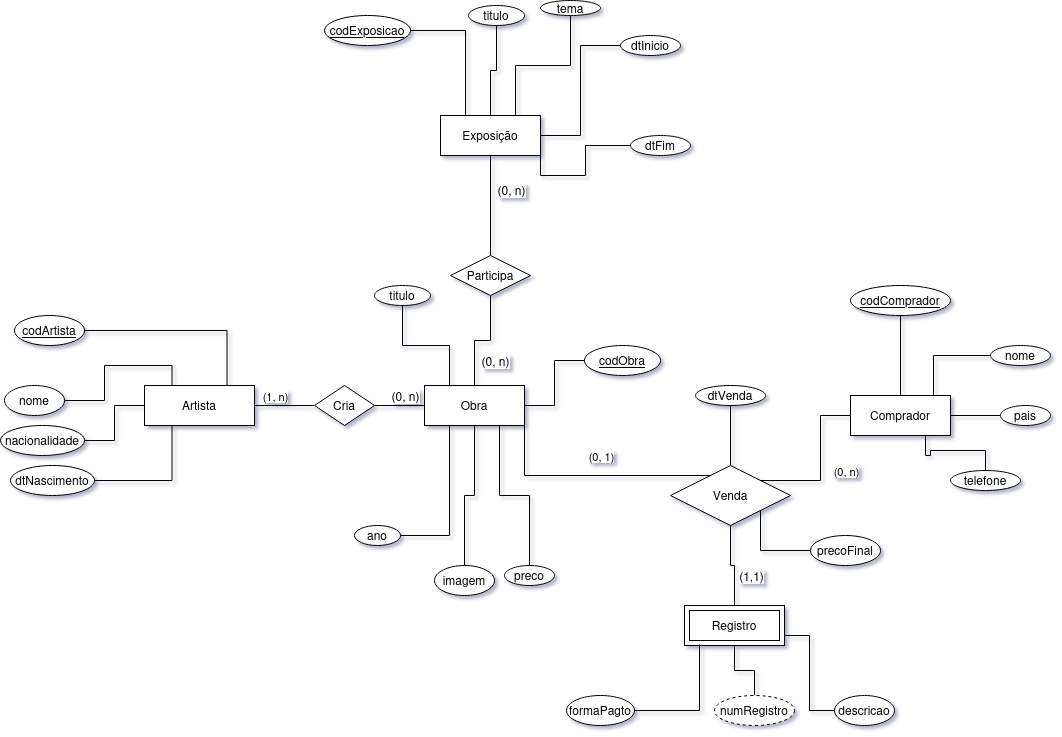

The diagram above was exported from draw.io. Its source (the exported page's mxGraphModel, read from the mxfile embedded in the PNG):
<mxGraphModel dx="2046" dy="1160" grid="1" gridSize="10" guides="1" tooltips="1" connect="1" arrows="1" fold="1" page="1" pageScale="1" pageWidth="827" pageHeight="1169" math="0" shadow="0">
  <root>
    <mxCell id="0" />
    <mxCell id="1" parent="0" />
    <mxCell id="J6WaC_XKDuBhxLkt-BpC-3" parent="1" style="whiteSpace=wrap;html=1;align=center;" value="Artista" vertex="1">
      <mxGeometry height="40" width="110" x="214" y="590" as="geometry" />
    </mxCell>
    <mxCell id="J6WaC_XKDuBhxLkt-BpC-6" edge="1" parent="1" source="J6WaC_XKDuBhxLkt-BpC-5" style="edgeStyle=orthogonalEdgeStyle;rounded=0;orthogonalLoop=1;jettySize=auto;html=1;entryX=0.25;entryY=1;entryDx=0;entryDy=0;endArrow=none;endFill=0;" target="J6WaC_XKDuBhxLkt-BpC-3">
      <mxGeometry relative="1" as="geometry" />
    </mxCell>
    <mxCell id="J6WaC_XKDuBhxLkt-BpC-5" parent="1" style="ellipse;whiteSpace=wrap;html=1;align=center;" value="dtNascimento" vertex="1">
      <mxGeometry height="30" width="84" x="80" y="670" as="geometry" />
    </mxCell>
    <mxCell id="J6WaC_XKDuBhxLkt-BpC-8" edge="1" parent="1" source="J6WaC_XKDuBhxLkt-BpC-7" style="edgeStyle=orthogonalEdgeStyle;rounded=0;orthogonalLoop=1;jettySize=auto;html=1;entryX=0;entryY=0.5;entryDx=0;entryDy=0;endArrow=none;endFill=0;" target="J6WaC_XKDuBhxLkt-BpC-3">
      <mxGeometry relative="1" as="geometry" />
    </mxCell>
    <mxCell id="J6WaC_XKDuBhxLkt-BpC-7" parent="1" style="ellipse;whiteSpace=wrap;html=1;align=center;" value="nacionalidade" vertex="1">
      <mxGeometry height="30" width="84" x="70" y="630" as="geometry" />
    </mxCell>
    <mxCell id="J6WaC_XKDuBhxLkt-BpC-10" edge="1" parent="1" source="J6WaC_XKDuBhxLkt-BpC-9" style="edgeStyle=orthogonalEdgeStyle;rounded=0;orthogonalLoop=1;jettySize=auto;html=1;entryX=0.25;entryY=0;entryDx=0;entryDy=0;endArrow=none;endFill=0;" target="J6WaC_XKDuBhxLkt-BpC-3">
      <mxGeometry relative="1" as="geometry" />
    </mxCell>
    <mxCell id="J6WaC_XKDuBhxLkt-BpC-9" parent="1" style="ellipse;whiteSpace=wrap;html=1;align=center;" value="nome" vertex="1">
      <mxGeometry height="30" width="60" x="74" y="590" as="geometry" />
    </mxCell>
    <mxCell id="J6WaC_XKDuBhxLkt-BpC-13" edge="1" parent="1" source="J6WaC_XKDuBhxLkt-BpC-12" style="edgeStyle=orthogonalEdgeStyle;rounded=0;orthogonalLoop=1;jettySize=auto;html=1;entryX=0.75;entryY=0;entryDx=0;entryDy=0;endArrow=none;endFill=0;" target="J6WaC_XKDuBhxLkt-BpC-3">
      <mxGeometry relative="1" as="geometry" />
    </mxCell>
    <mxCell id="J6WaC_XKDuBhxLkt-BpC-12" parent="1" style="ellipse;whiteSpace=wrap;html=1;align=center;fontStyle=4;" value="codArtista" vertex="1">
      <mxGeometry height="30" width="70" x="84" y="520" as="geometry" />
    </mxCell>
    <mxCell id="J6WaC_XKDuBhxLkt-BpC-14" parent="1" style="whiteSpace=wrap;html=1;align=center;" value="Obra" vertex="1">
      <mxGeometry height="40" width="100" x="494" y="590" as="geometry" />
    </mxCell>
    <mxCell id="J6WaC_XKDuBhxLkt-BpC-16" edge="1" parent="1" source="J6WaC_XKDuBhxLkt-BpC-15" style="edgeStyle=orthogonalEdgeStyle;rounded=0;orthogonalLoop=1;jettySize=auto;html=1;entryX=0.25;entryY=0;entryDx=0;entryDy=0;endArrow=none;endFill=0;" target="J6WaC_XKDuBhxLkt-BpC-14">
      <mxGeometry relative="1" as="geometry" />
    </mxCell>
    <mxCell id="J6WaC_XKDuBhxLkt-BpC-15" parent="1" style="ellipse;whiteSpace=wrap;html=1;align=center;" value="titulo" vertex="1">
      <mxGeometry height="20" width="56" x="444" y="490" as="geometry" />
    </mxCell>
    <mxCell id="J6WaC_XKDuBhxLkt-BpC-18" edge="1" parent="1" source="J6WaC_XKDuBhxLkt-BpC-17" style="edgeStyle=orthogonalEdgeStyle;rounded=0;orthogonalLoop=1;jettySize=auto;html=1;entryX=0.25;entryY=1;entryDx=0;entryDy=0;endArrow=none;endFill=0;" target="J6WaC_XKDuBhxLkt-BpC-14">
      <mxGeometry relative="1" as="geometry" />
    </mxCell>
    <mxCell id="J6WaC_XKDuBhxLkt-BpC-17" parent="1" style="ellipse;whiteSpace=wrap;html=1;align=center;" value="ano" vertex="1">
      <mxGeometry height="20" width="46" x="424" y="730" as="geometry" />
    </mxCell>
    <mxCell id="J6WaC_XKDuBhxLkt-BpC-22" edge="1" parent="1" source="J6WaC_XKDuBhxLkt-BpC-19" style="edgeStyle=orthogonalEdgeStyle;rounded=0;orthogonalLoop=1;jettySize=auto;html=1;entryX=0.75;entryY=1;entryDx=0;entryDy=0;endArrow=none;endFill=0;" target="J6WaC_XKDuBhxLkt-BpC-14">
      <mxGeometry relative="1" as="geometry" />
    </mxCell>
    <mxCell id="J6WaC_XKDuBhxLkt-BpC-19" parent="1" style="ellipse;whiteSpace=wrap;html=1;align=center;" value="preco" vertex="1">
      <mxGeometry height="20" width="50" x="574" y="770" as="geometry" />
    </mxCell>
    <mxCell id="J6WaC_XKDuBhxLkt-BpC-23" edge="1" parent="1" source="J6WaC_XKDuBhxLkt-BpC-21" style="edgeStyle=orthogonalEdgeStyle;rounded=0;orthogonalLoop=1;jettySize=auto;html=1;entryX=0.5;entryY=1;entryDx=0;entryDy=0;endArrow=none;endFill=0;" target="J6WaC_XKDuBhxLkt-BpC-14">
      <mxGeometry relative="1" as="geometry" />
    </mxCell>
    <mxCell id="J6WaC_XKDuBhxLkt-BpC-21" parent="1" style="ellipse;whiteSpace=wrap;html=1;align=center;" value="imagem" vertex="1">
      <mxGeometry height="30" width="60" x="504" y="770" as="geometry" />
    </mxCell>
    <mxCell id="J6WaC_XKDuBhxLkt-BpC-25" edge="1" parent="1" source="J6WaC_XKDuBhxLkt-BpC-24" style="edgeStyle=orthogonalEdgeStyle;rounded=0;orthogonalLoop=1;jettySize=auto;html=1;entryX=1;entryY=0.5;entryDx=0;entryDy=0;endArrow=none;endFill=0;" target="J6WaC_XKDuBhxLkt-BpC-14">
      <mxGeometry relative="1" as="geometry" />
    </mxCell>
    <mxCell id="J6WaC_XKDuBhxLkt-BpC-24" parent="1" style="ellipse;whiteSpace=wrap;html=1;align=center;fontStyle=4;" value="codObra" vertex="1">
      <mxGeometry height="30" width="76" x="654" y="550" as="geometry" />
    </mxCell>
    <mxCell id="J6WaC_XKDuBhxLkt-BpC-27" edge="1" parent="1" source="J6WaC_XKDuBhxLkt-BpC-26" style="edgeStyle=orthogonalEdgeStyle;rounded=0;orthogonalLoop=1;jettySize=auto;html=1;entryX=0;entryY=0.5;entryDx=0;entryDy=0;endArrow=none;endFill=0;" target="J6WaC_XKDuBhxLkt-BpC-14">
      <mxGeometry relative="1" as="geometry" />
    </mxCell>
    <mxCell id="J6WaC_XKDuBhxLkt-BpC-31" connectable="0" parent="J6WaC_XKDuBhxLkt-BpC-27" style="edgeLabel;html=1;align=center;verticalAlign=middle;resizable=0;points=[];fontSize=12;" value="&lt;font&gt;(0, n)&lt;/font&gt;" vertex="1">
      <mxGeometry relative="1" x="-0.32" y="2" as="geometry">
        <mxPoint x="13" y="-8" as="offset" />
      </mxGeometry>
    </mxCell>
    <mxCell id="J6WaC_XKDuBhxLkt-BpC-29" edge="1" parent="1" source="J6WaC_XKDuBhxLkt-BpC-26" style="edgeStyle=orthogonalEdgeStyle;rounded=0;orthogonalLoop=1;jettySize=auto;html=1;entryX=1;entryY=0.5;entryDx=0;entryDy=0;endArrow=none;endFill=0;fontSize=12;" target="J6WaC_XKDuBhxLkt-BpC-3">
      <mxGeometry relative="1" as="geometry" />
    </mxCell>
    <mxCell id="J6WaC_XKDuBhxLkt-BpC-30" connectable="0" parent="J6WaC_XKDuBhxLkt-BpC-29" style="edgeLabel;html=1;align=center;verticalAlign=middle;resizable=0;points=[];" value="&lt;div&gt;(1, n)&lt;/div&gt;" vertex="1">
      <mxGeometry relative="1" x="0.2333" y="-5" as="geometry">
        <mxPoint x="-3" y="-5" as="offset" />
      </mxGeometry>
    </mxCell>
    <mxCell id="J6WaC_XKDuBhxLkt-BpC-26" parent="1" style="shape=rhombus;perimeter=rhombusPerimeter;whiteSpace=wrap;html=1;align=center;" value="Cria" vertex="1">
      <mxGeometry height="40" width="60" x="384" y="590" as="geometry" />
    </mxCell>
    <mxCell id="PDBtKt_wmbjkuWA3lDQi-15" edge="1" parent="1" source="PDBtKt_wmbjkuWA3lDQi-1" style="edgeStyle=orthogonalEdgeStyle;rounded=0;orthogonalLoop=1;jettySize=auto;html=1;endArrow=none;endFill=0;" target="PDBtKt_wmbjkuWA3lDQi-14">
      <mxGeometry relative="1" as="geometry" />
    </mxCell>
    <mxCell id="PDBtKt_wmbjkuWA3lDQi-17" connectable="0" parent="PDBtKt_wmbjkuWA3lDQi-15" style="edgeLabel;html=1;align=center;verticalAlign=middle;resizable=0;points=[];" value="&lt;font style=&quot;font-size: 12px;&quot;&gt;(0, n)&lt;/font&gt;" vertex="1">
      <mxGeometry relative="1" x="-0.32" y="1" as="geometry">
        <mxPoint x="19" as="offset" />
      </mxGeometry>
    </mxCell>
    <mxCell id="PDBtKt_wmbjkuWA3lDQi-1" parent="1" style="whiteSpace=wrap;html=1;align=center;" value="Exposição" vertex="1">
      <mxGeometry height="40" width="100" x="510" y="320" as="geometry" />
    </mxCell>
    <mxCell id="PDBtKt_wmbjkuWA3lDQi-3" edge="1" parent="1" source="PDBtKt_wmbjkuWA3lDQi-2" style="edgeStyle=orthogonalEdgeStyle;rounded=0;orthogonalLoop=1;jettySize=auto;html=1;entryX=0.25;entryY=0;entryDx=0;entryDy=0;endArrow=none;endFill=0;" target="PDBtKt_wmbjkuWA3lDQi-1">
      <mxGeometry relative="1" as="geometry" />
    </mxCell>
    <mxCell id="PDBtKt_wmbjkuWA3lDQi-2" parent="1" style="ellipse;whiteSpace=wrap;html=1;align=center;fontStyle=4;" value="codExposicao" vertex="1">
      <mxGeometry height="30" width="86" x="394" y="220" as="geometry" />
    </mxCell>
    <mxCell id="PDBtKt_wmbjkuWA3lDQi-7" edge="1" parent="1" source="PDBtKt_wmbjkuWA3lDQi-4" style="edgeStyle=orthogonalEdgeStyle;rounded=0;orthogonalLoop=1;jettySize=auto;html=1;endArrow=none;endFill=0;" target="PDBtKt_wmbjkuWA3lDQi-1">
      <mxGeometry relative="1" as="geometry" />
    </mxCell>
    <mxCell id="PDBtKt_wmbjkuWA3lDQi-4" parent="1" style="ellipse;whiteSpace=wrap;html=1;align=center;" value="titulo" vertex="1">
      <mxGeometry height="20" width="56" x="538" y="210" as="geometry" />
    </mxCell>
    <mxCell id="PDBtKt_wmbjkuWA3lDQi-9" edge="1" parent="1" source="PDBtKt_wmbjkuWA3lDQi-8" style="edgeStyle=orthogonalEdgeStyle;rounded=0;orthogonalLoop=1;jettySize=auto;html=1;entryX=0.75;entryY=0;entryDx=0;entryDy=0;endArrow=none;endFill=0;" target="PDBtKt_wmbjkuWA3lDQi-1">
      <mxGeometry relative="1" as="geometry" />
    </mxCell>
    <mxCell id="PDBtKt_wmbjkuWA3lDQi-8" parent="1" style="ellipse;whiteSpace=wrap;html=1;align=center;" value="tema" vertex="1">
      <mxGeometry height="15" width="60" x="610" y="205" as="geometry" />
    </mxCell>
    <mxCell id="PDBtKt_wmbjkuWA3lDQi-11" edge="1" parent="1" source="PDBtKt_wmbjkuWA3lDQi-10" style="edgeStyle=orthogonalEdgeStyle;rounded=0;orthogonalLoop=1;jettySize=auto;html=1;entryX=1;entryY=0.5;entryDx=0;entryDy=0;endArrow=none;endFill=0;" target="PDBtKt_wmbjkuWA3lDQi-1">
      <mxGeometry relative="1" as="geometry" />
    </mxCell>
    <mxCell id="PDBtKt_wmbjkuWA3lDQi-10" parent="1" style="ellipse;whiteSpace=wrap;html=1;align=center;" value="dtInicio" vertex="1">
      <mxGeometry height="20" width="60" x="690" y="240" as="geometry" />
    </mxCell>
    <mxCell id="PDBtKt_wmbjkuWA3lDQi-13" edge="1" parent="1" source="PDBtKt_wmbjkuWA3lDQi-12" style="edgeStyle=orthogonalEdgeStyle;rounded=0;orthogonalLoop=1;jettySize=auto;html=1;entryX=1;entryY=1;entryDx=0;entryDy=0;endArrow=none;endFill=0;" target="PDBtKt_wmbjkuWA3lDQi-1">
      <mxGeometry relative="1" as="geometry" />
    </mxCell>
    <mxCell id="PDBtKt_wmbjkuWA3lDQi-12" parent="1" style="ellipse;whiteSpace=wrap;html=1;align=center;" value="dtFim" vertex="1">
      <mxGeometry height="20" width="60" x="700" y="340" as="geometry" />
    </mxCell>
    <mxCell id="PDBtKt_wmbjkuWA3lDQi-16" edge="1" parent="1" source="PDBtKt_wmbjkuWA3lDQi-14" style="edgeStyle=orthogonalEdgeStyle;rounded=0;orthogonalLoop=1;jettySize=auto;html=1;entryX=0.5;entryY=0;entryDx=0;entryDy=0;endArrow=none;endFill=0;" target="J6WaC_XKDuBhxLkt-BpC-14">
      <mxGeometry relative="1" as="geometry" />
    </mxCell>
    <mxCell id="PDBtKt_wmbjkuWA3lDQi-19" connectable="0" parent="PDBtKt_wmbjkuWA3lDQi-16" style="edgeLabel;html=1;align=center;verticalAlign=middle;resizable=0;points=[];" value="&lt;font style=&quot;font-size: 12px;&quot;&gt;(0, n)&lt;/font&gt;" vertex="1">
      <mxGeometry relative="1" x="-0.566" y="-3" as="geometry">
        <mxPoint x="7" y="42" as="offset" />
      </mxGeometry>
    </mxCell>
    <mxCell id="PDBtKt_wmbjkuWA3lDQi-14" parent="1" style="shape=rhombus;perimeter=rhombusPerimeter;whiteSpace=wrap;html=1;align=center;" value="Participa" vertex="1">
      <mxGeometry height="40" width="80" x="520" y="460" as="geometry" />
    </mxCell>
    <mxCell id="PDBtKt_wmbjkuWA3lDQi-41" edge="1" parent="1" source="PDBtKt_wmbjkuWA3lDQi-22" style="edgeStyle=orthogonalEdgeStyle;rounded=0;orthogonalLoop=1;jettySize=auto;html=1;entryX=0.5;entryY=1;entryDx=0;entryDy=0;endArrow=none;endFill=0;" target="PDBtKt_wmbjkuWA3lDQi-40">
      <mxGeometry relative="1" as="geometry" />
    </mxCell>
    <mxCell id="PDBtKt_wmbjkuWA3lDQi-43" connectable="0" parent="PDBtKt_wmbjkuWA3lDQi-41" style="edgeLabel;html=1;align=center;verticalAlign=middle;resizable=0;points=[];fontSize=12;" value="&lt;font&gt;(1,1)&lt;/font&gt;" vertex="1">
      <mxGeometry relative="1" x="-0.1905" y="-2" as="geometry">
        <mxPoint x="14" y="4" as="offset" />
      </mxGeometry>
    </mxCell>
    <mxCell id="PDBtKt_wmbjkuWA3lDQi-22" parent="1" style="shape=ext;margin=3;double=1;whiteSpace=wrap;html=1;align=center;" value="Registro" vertex="1">
      <mxGeometry height="40" width="100" x="754" y="810" as="geometry" />
    </mxCell>
    <mxCell id="PDBtKt_wmbjkuWA3lDQi-24" parent="1" style="ellipse;whiteSpace=wrap;html=1;align=center;" value="formaPagto" vertex="1">
      <mxGeometry height="30" width="68" x="636" y="900" as="geometry" />
    </mxCell>
    <mxCell id="PDBtKt_wmbjkuWA3lDQi-25" edge="1" parent="1" source="PDBtKt_wmbjkuWA3lDQi-24" style="edgeStyle=orthogonalEdgeStyle;rounded=0;orthogonalLoop=1;jettySize=auto;html=1;entryX=0.15;entryY=0.975;entryDx=0;entryDy=0;entryPerimeter=0;endArrow=none;endFill=0;" target="PDBtKt_wmbjkuWA3lDQi-22">
      <mxGeometry relative="1" as="geometry" />
    </mxCell>
    <mxCell id="PDBtKt_wmbjkuWA3lDQi-27" edge="1" parent="1" source="PDBtKt_wmbjkuWA3lDQi-26" style="edgeStyle=orthogonalEdgeStyle;rounded=0;orthogonalLoop=1;jettySize=auto;html=1;entryX=0.5;entryY=1;entryDx=0;entryDy=0;endArrow=none;endFill=0;" target="PDBtKt_wmbjkuWA3lDQi-22">
      <mxGeometry relative="1" as="geometry" />
    </mxCell>
    <mxCell id="PDBtKt_wmbjkuWA3lDQi-26" parent="1" style="ellipse;whiteSpace=wrap;html=1;align=center;dashed=1;" value="numRegistro" vertex="1">
      <mxGeometry height="30" width="80" x="784" y="900" as="geometry" />
    </mxCell>
    <mxCell id="PDBtKt_wmbjkuWA3lDQi-29" edge="1" parent="1" source="PDBtKt_wmbjkuWA3lDQi-28" style="edgeStyle=orthogonalEdgeStyle;rounded=0;orthogonalLoop=1;jettySize=auto;html=1;entryX=1;entryY=0.75;entryDx=0;entryDy=0;endArrow=none;endFill=0;" target="PDBtKt_wmbjkuWA3lDQi-22">
      <mxGeometry relative="1" as="geometry" />
    </mxCell>
    <mxCell id="PDBtKt_wmbjkuWA3lDQi-28" parent="1" style="ellipse;whiteSpace=wrap;html=1;align=center;" value="descricao" vertex="1">
      <mxGeometry height="30" width="60" x="904" y="900" as="geometry" />
    </mxCell>
    <mxCell id="PDBtKt_wmbjkuWA3lDQi-30" parent="1" style="whiteSpace=wrap;html=1;align=center;" value="Comprador" vertex="1">
      <mxGeometry height="40" width="100" x="920" y="600" as="geometry" />
    </mxCell>
    <mxCell id="PDBtKt_wmbjkuWA3lDQi-32" edge="1" parent="1" source="PDBtKt_wmbjkuWA3lDQi-31" style="edgeStyle=orthogonalEdgeStyle;rounded=0;orthogonalLoop=1;jettySize=auto;html=1;entryX=0.5;entryY=0;entryDx=0;entryDy=0;endArrow=none;endFill=0;" target="PDBtKt_wmbjkuWA3lDQi-30">
      <mxGeometry relative="1" as="geometry" />
    </mxCell>
    <mxCell id="PDBtKt_wmbjkuWA3lDQi-31" parent="1" style="ellipse;whiteSpace=wrap;html=1;align=center;fontStyle=4;" value="codComprador" vertex="1">
      <mxGeometry height="30" width="100" x="920" y="490" as="geometry" />
    </mxCell>
    <mxCell id="PDBtKt_wmbjkuWA3lDQi-33" parent="1" style="ellipse;whiteSpace=wrap;html=1;align=center;" value="nome" vertex="1">
      <mxGeometry height="20" width="60" x="1060" y="550" as="geometry" />
    </mxCell>
    <mxCell id="PDBtKt_wmbjkuWA3lDQi-34" edge="1" parent="1" source="PDBtKt_wmbjkuWA3lDQi-33" style="edgeStyle=orthogonalEdgeStyle;rounded=0;orthogonalLoop=1;jettySize=auto;html=1;entryX=0.83;entryY=0;entryDx=0;entryDy=0;entryPerimeter=0;endArrow=none;endFill=0;" target="PDBtKt_wmbjkuWA3lDQi-30">
      <mxGeometry relative="1" as="geometry" />
    </mxCell>
    <mxCell id="PDBtKt_wmbjkuWA3lDQi-36" edge="1" parent="1" source="PDBtKt_wmbjkuWA3lDQi-35" style="edgeStyle=orthogonalEdgeStyle;rounded=0;orthogonalLoop=1;jettySize=auto;html=1;entryX=1;entryY=0.5;entryDx=0;entryDy=0;endArrow=none;endFill=0;" target="PDBtKt_wmbjkuWA3lDQi-30">
      <mxGeometry relative="1" as="geometry" />
    </mxCell>
    <mxCell id="PDBtKt_wmbjkuWA3lDQi-35" parent="1" style="ellipse;whiteSpace=wrap;html=1;align=center;" value="pais" vertex="1">
      <mxGeometry height="20" width="50" x="1070" y="610" as="geometry" />
    </mxCell>
    <mxCell id="PDBtKt_wmbjkuWA3lDQi-39" edge="1" parent="1" source="PDBtKt_wmbjkuWA3lDQi-37" style="edgeStyle=orthogonalEdgeStyle;rounded=0;orthogonalLoop=1;jettySize=auto;html=1;entryX=0.75;entryY=1;entryDx=0;entryDy=0;endArrow=none;endFill=0;" target="PDBtKt_wmbjkuWA3lDQi-30">
      <mxGeometry relative="1" as="geometry" />
    </mxCell>
    <mxCell id="PDBtKt_wmbjkuWA3lDQi-37" parent="1" style="ellipse;whiteSpace=wrap;html=1;align=center;" value="telefone" vertex="1">
      <mxGeometry height="20" width="70" x="1020" y="675" as="geometry" />
    </mxCell>
    <mxCell id="PDBtKt_wmbjkuWA3lDQi-48" edge="1" parent="1" source="PDBtKt_wmbjkuWA3lDQi-40" style="edgeStyle=orthogonalEdgeStyle;rounded=0;orthogonalLoop=1;jettySize=auto;html=1;exitX=1;exitY=0;exitDx=0;exitDy=0;entryX=0;entryY=0.5;entryDx=0;entryDy=0;endArrow=none;endFill=0;" target="PDBtKt_wmbjkuWA3lDQi-30">
      <mxGeometry relative="1" as="geometry" />
    </mxCell>
    <mxCell id="PDBtKt_wmbjkuWA3lDQi-49" connectable="0" parent="PDBtKt_wmbjkuWA3lDQi-48" style="edgeLabel;html=1;align=center;verticalAlign=middle;resizable=0;points=[];fontSize=11;" value="(0, n)" vertex="1">
      <mxGeometry relative="1" x="-0.1355" y="2" as="geometry">
        <mxPoint x="27" y="-3" as="offset" />
      </mxGeometry>
    </mxCell>
    <mxCell id="PDBtKt_wmbjkuWA3lDQi-51" edge="1" parent="1" source="PDBtKt_wmbjkuWA3lDQi-40" style="edgeStyle=orthogonalEdgeStyle;rounded=0;orthogonalLoop=1;jettySize=auto;html=1;entryX=1;entryY=1;entryDx=0;entryDy=0;endArrow=none;endFill=0;" target="J6WaC_XKDuBhxLkt-BpC-14">
      <mxGeometry relative="1" as="geometry">
        <Array as="points">
          <mxPoint x="594" y="680" />
        </Array>
      </mxGeometry>
    </mxCell>
    <mxCell id="PDBtKt_wmbjkuWA3lDQi-53" connectable="0" parent="PDBtKt_wmbjkuWA3lDQi-51" style="edgeLabel;html=1;align=center;verticalAlign=middle;resizable=0;points=[];" value="(0, 1)" vertex="1">
      <mxGeometry relative="1" x="-0.0593" y="-1" as="geometry">
        <mxPoint x="1" y="-19" as="offset" />
      </mxGeometry>
    </mxCell>
    <mxCell id="PDBtKt_wmbjkuWA3lDQi-40" parent="1" style="shape=rhombus;perimeter=rhombusPerimeter;whiteSpace=wrap;html=1;align=center;" value="Venda" vertex="1">
      <mxGeometry height="60" width="120" x="740" y="670" as="geometry" />
    </mxCell>
    <mxCell id="PDBtKt_wmbjkuWA3lDQi-45" edge="1" parent="1" source="PDBtKt_wmbjkuWA3lDQi-44" style="edgeStyle=orthogonalEdgeStyle;rounded=0;orthogonalLoop=1;jettySize=auto;html=1;entryX=1;entryY=1;entryDx=0;entryDy=0;endArrow=none;endFill=0;" target="PDBtKt_wmbjkuWA3lDQi-40">
      <mxGeometry relative="1" as="geometry" />
    </mxCell>
    <mxCell id="PDBtKt_wmbjkuWA3lDQi-44" parent="1" style="ellipse;whiteSpace=wrap;html=1;align=center;" value="precoFinal" vertex="1">
      <mxGeometry height="30" width="70" x="880" y="740" as="geometry" />
    </mxCell>
    <mxCell id="PDBtKt_wmbjkuWA3lDQi-47" edge="1" parent="1" source="PDBtKt_wmbjkuWA3lDQi-46" style="edgeStyle=orthogonalEdgeStyle;rounded=0;orthogonalLoop=1;jettySize=auto;html=1;entryX=0.5;entryY=0;entryDx=0;entryDy=0;endArrow=none;endFill=0;" target="PDBtKt_wmbjkuWA3lDQi-40">
      <mxGeometry relative="1" as="geometry" />
    </mxCell>
    <mxCell id="PDBtKt_wmbjkuWA3lDQi-46" parent="1" style="ellipse;whiteSpace=wrap;html=1;align=center;" value="dtVenda" vertex="1">
      <mxGeometry height="20" width="70" x="765" y="590" as="geometry" />
    </mxCell>
  </root>
</mxGraphModel>